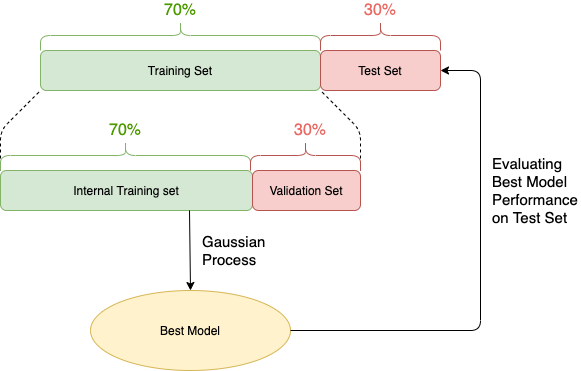

The diagram above was exported from draw.io. Its source (the exported page's mxGraphModel, read from the mxfile embedded in the PNG):
<mxGraphModel dx="946" dy="574" grid="1" gridSize="10" guides="1" tooltips="1" connect="1" arrows="1" fold="1" page="1" pageScale="1" pageWidth="827" pageHeight="1169" math="0" shadow="0">
  <root>
    <mxCell id="0" />
    <mxCell id="1" parent="0" />
    <mxCell id="iteQ-A1D3Y2wRm-I3vj6-17" value="" style="group" vertex="1" connectable="0" parent="1">
      <mxGeometry x="200" y="80" width="400" height="40" as="geometry" />
    </mxCell>
    <mxCell id="iteQ-A1D3Y2wRm-I3vj6-12" value="Training Set" style="rounded=1;whiteSpace=wrap;html=1;fillColor=#d5e8d4;strokeColor=#82b366;" vertex="1" parent="iteQ-A1D3Y2wRm-I3vj6-17">
      <mxGeometry width="280" height="40" as="geometry" />
    </mxCell>
    <mxCell id="iteQ-A1D3Y2wRm-I3vj6-14" value="Test Set" style="rounded=1;whiteSpace=wrap;html=1;arcSize=15;fillColor=#f8cecc;strokeColor=#b85450;" vertex="1" parent="iteQ-A1D3Y2wRm-I3vj6-17">
      <mxGeometry x="280" width="120" height="40" as="geometry" />
    </mxCell>
    <mxCell id="iteQ-A1D3Y2wRm-I3vj6-18" value="" style="group" vertex="1" connectable="0" parent="1">
      <mxGeometry x="160" y="200" width="360" height="40" as="geometry" />
    </mxCell>
    <mxCell id="iteQ-A1D3Y2wRm-I3vj6-19" value="Internal Training set" style="rounded=1;whiteSpace=wrap;html=1;fillColor=#d5e8d4;strokeColor=#82b366;" vertex="1" parent="iteQ-A1D3Y2wRm-I3vj6-18">
      <mxGeometry width="252" height="40" as="geometry" />
    </mxCell>
    <mxCell id="iteQ-A1D3Y2wRm-I3vj6-20" value="Validation Set" style="rounded=1;whiteSpace=wrap;html=1;arcSize=15;fillColor=#f8cecc;strokeColor=#b85450;" vertex="1" parent="iteQ-A1D3Y2wRm-I3vj6-18">
      <mxGeometry x="252" width="108" height="40" as="geometry" />
    </mxCell>
    <mxCell id="iteQ-A1D3Y2wRm-I3vj6-21" value="" style="endArrow=none;html=1;entryX=0;entryY=1;entryDx=0;entryDy=0;dashed=1;exitX=0;exitY=0;exitDx=0;exitDy=0;" edge="1" parent="1" source="iteQ-A1D3Y2wRm-I3vj6-19" target="iteQ-A1D3Y2wRm-I3vj6-12">
      <mxGeometry width="50" height="50" relative="1" as="geometry">
        <mxPoint x="170" y="190" as="sourcePoint" />
        <mxPoint x="190" y="120" as="targetPoint" />
        <Array as="points">
          <mxPoint x="160" y="160" />
        </Array>
      </mxGeometry>
    </mxCell>
    <mxCell id="iteQ-A1D3Y2wRm-I3vj6-22" value="" style="endArrow=none;html=1;dashed=1;entryX=0;entryY=1;entryDx=0;entryDy=0;exitX=1;exitY=0;exitDx=0;exitDy=0;" edge="1" parent="1" source="iteQ-A1D3Y2wRm-I3vj6-20" target="iteQ-A1D3Y2wRm-I3vj6-14">
      <mxGeometry width="50" height="50" relative="1" as="geometry">
        <mxPoint x="430" y="180" as="sourcePoint" />
        <mxPoint x="480" y="130" as="targetPoint" />
        <Array as="points">
          <mxPoint x="520" y="160" />
        </Array>
      </mxGeometry>
    </mxCell>
    <mxCell id="iteQ-A1D3Y2wRm-I3vj6-27" value="Best Model" style="ellipse;whiteSpace=wrap;html=1;fillColor=#fff2cc;strokeColor=#d6b656;" vertex="1" parent="1">
      <mxGeometry x="250" y="320" width="200" height="80" as="geometry" />
    </mxCell>
    <mxCell id="iteQ-A1D3Y2wRm-I3vj6-28" value="&lt;div style=&quot;text-align: justify&quot;&gt;&lt;span style=&quot;font-size: 15px&quot;&gt;Gaussian Process&lt;/span&gt;&lt;/div&gt;" style="text;html=1;strokeColor=none;fillColor=none;align=left;verticalAlign=middle;whiteSpace=wrap;rounded=0;" vertex="1" parent="1">
      <mxGeometry x="360" y="270" width="80" height="20" as="geometry" />
    </mxCell>
    <mxCell id="iteQ-A1D3Y2wRm-I3vj6-30" value="" style="endArrow=classic;html=1;exitX=0.75;exitY=1;exitDx=0;exitDy=0;entryX=0.5;entryY=0;entryDx=0;entryDy=0;" edge="1" parent="1" source="iteQ-A1D3Y2wRm-I3vj6-19" target="iteQ-A1D3Y2wRm-I3vj6-27">
      <mxGeometry width="50" height="50" relative="1" as="geometry">
        <mxPoint x="510" y="390" as="sourcePoint" />
        <mxPoint x="560" y="340" as="targetPoint" />
      </mxGeometry>
    </mxCell>
    <mxCell id="iteQ-A1D3Y2wRm-I3vj6-34" value="&lt;font style=&quot;font-size: 15px&quot;&gt;Evaluating Best Model Performance on Test Set&lt;/font&gt;" style="text;html=1;strokeColor=none;fillColor=none;align=left;verticalAlign=middle;whiteSpace=wrap;rounded=0;" vertex="1" parent="1">
      <mxGeometry x="650" y="185" width="90" height="70" as="geometry" />
    </mxCell>
    <mxCell id="iteQ-A1D3Y2wRm-I3vj6-36" value="" style="shape=curlyBracket;whiteSpace=wrap;html=1;rounded=1;direction=south;size=0.5;fillColor=#d5e8d4;strokeColor=#82b366;" vertex="1" parent="1">
      <mxGeometry x="200" y="50" width="280" height="30" as="geometry" />
    </mxCell>
    <mxCell id="iteQ-A1D3Y2wRm-I3vj6-37" value="" style="shape=curlyBracket;whiteSpace=wrap;html=1;rounded=1;direction=south;size=0.5;fillColor=#f8cecc;strokeColor=#b85450;" vertex="1" parent="1">
      <mxGeometry x="480" y="50" width="120" height="30" as="geometry" />
    </mxCell>
    <mxCell id="iteQ-A1D3Y2wRm-I3vj6-38" value="" style="shape=curlyBracket;whiteSpace=wrap;html=1;rounded=1;direction=south;size=0.5;fillColor=#d5e8d4;strokeColor=#82b366;" vertex="1" parent="1">
      <mxGeometry x="160" y="170" width="250" height="30" as="geometry" />
    </mxCell>
    <mxCell id="iteQ-A1D3Y2wRm-I3vj6-41" value="" style="shape=curlyBracket;whiteSpace=wrap;html=1;rounded=1;direction=south;size=0.5;fillColor=#f8cecc;strokeColor=#b85450;" vertex="1" parent="1">
      <mxGeometry x="410" y="170" width="110" height="30" as="geometry" />
    </mxCell>
    <mxCell id="iteQ-A1D3Y2wRm-I3vj6-44" value="&lt;font style=&quot;font-size: 16px&quot; color=&quot;#ea6b66&quot;&gt;30%&lt;/font&gt;" style="text;html=1;strokeColor=none;fillColor=none;align=center;verticalAlign=middle;whiteSpace=wrap;rounded=0;" vertex="1" parent="1">
      <mxGeometry x="520" y="30" width="40" height="20" as="geometry" />
    </mxCell>
    <mxCell id="iteQ-A1D3Y2wRm-I3vj6-46" value="&lt;font style=&quot;font-size: 16px&quot; color=&quot;#ea6b66&quot;&gt;30%&lt;/font&gt;" style="text;html=1;strokeColor=none;fillColor=none;align=center;verticalAlign=middle;whiteSpace=wrap;rounded=0;" vertex="1" parent="1">
      <mxGeometry x="450" y="150" width="40" height="20" as="geometry" />
    </mxCell>
    <mxCell id="iteQ-A1D3Y2wRm-I3vj6-47" value="&lt;font style=&quot;font-size: 16px&quot; color=&quot;#4d9900&quot;&gt;70%&lt;/font&gt;" style="text;html=1;strokeColor=none;fillColor=none;align=center;verticalAlign=middle;whiteSpace=wrap;rounded=0;" vertex="1" parent="1">
      <mxGeometry x="320" y="30" width="40" height="20" as="geometry" />
    </mxCell>
    <mxCell id="iteQ-A1D3Y2wRm-I3vj6-50" value="&lt;font style=&quot;font-size: 16px&quot; color=&quot;#4d9900&quot;&gt;70%&lt;/font&gt;" style="text;html=1;strokeColor=none;fillColor=none;align=center;verticalAlign=middle;whiteSpace=wrap;rounded=0;" vertex="1" parent="1">
      <mxGeometry x="265" y="150" width="40" height="20" as="geometry" />
    </mxCell>
    <mxCell id="iteQ-A1D3Y2wRm-I3vj6-51" value="" style="endArrow=classic;html=1;entryX=1;entryY=0.5;entryDx=0;entryDy=0;" edge="1" parent="1" target="iteQ-A1D3Y2wRm-I3vj6-14">
      <mxGeometry width="50" height="50" relative="1" as="geometry">
        <mxPoint x="450" y="360" as="sourcePoint" />
        <mxPoint x="570" y="120" as="targetPoint" />
        <Array as="points">
          <mxPoint x="640" y="360" />
          <mxPoint x="640" y="100" />
        </Array>
      </mxGeometry>
    </mxCell>
  </root>
</mxGraphModel>